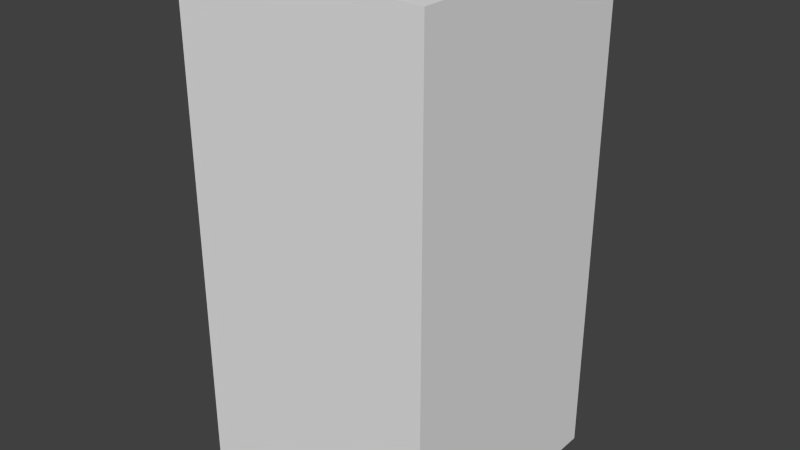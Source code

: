 # Source: yellowCircleTwo.blend  (saved by Blender 2.68.0; exported with 4.5.12 LTS)
import bpy
from mathutils import Matrix  # noqa: F401  (used for matrix-valued properties, if any)

bpy.ops.wm.read_factory_settings(use_empty=True)
scene = bpy.context.scene
scene.name = 'Scene'

# ---- collections
col_collection_1 = bpy.data.collections.new('Collection 1'); scene.collection.children.link(col_collection_1)

# ---- world
world_world = bpy.data.worlds.new('World'); scene.world = world_world
world_world.color = (0.05088, 0.05088, 0.05088)
world_world.use_sun_shadow = False
world_world.sun_shadow_jitter_overblur = 0.0
world_world.cycles.sampling_method = 'MANUAL'
world_world.cycles.sample_map_resolution = 256

# ---- meshes
me_yellowcircletwo = bpy.data.meshes.new('yellowCircleTwo')
me_yellowcircletwo.from_pydata([(-0.5, -0.5, -1.0), (-0.5, 0.5, -1.0), (0.5, 0.5, -1.0), (0.5, -0.5, -1.0), (-0.5, -0.5, 1.0), (-0.5, 0.5, 1.0), (0.5, 0.5, 1.0), (0.5, -0.5, 1.0)], [], [(4, 5, 1, 0), (5, 6, 2, 1), (6, 7, 3, 2), (7, 4, 0, 3), (0, 1, 2, 3), (7, 6, 5, 4)])
me_yellowcircletwo.use_remesh_preserve_volume = False
me_yellowcircletwo.use_remesh_preserve_attributes = False
me_yellowcircletwo.use_mirror_vertex_groups = False
me_yellowcircletwo.update()

# ---- objects
ob_yellowcircletwo = bpy.data.objects.new('yellowCircleTwo', me_yellowcircletwo)

# ---- transforms, parenting, visibility, modifiers, constraints
ob_yellowcircletwo.location = (0.0, 0.0, 0.0)
ob_yellowcircletwo.lineart.crease_threshold = 0.0

# ---- collection membership
col_collection_1.objects.link(ob_yellowcircletwo)

# ---- scene / render settings (as saved in the file)
scene.frame_start = 1; scene.frame_end = 250; scene.frame_set(1)
scene.render.engine = 'BLENDER_EEVEE_NEXT'
scene.render.image_settings.color_mode = 'RGB'
scene.render.image_settings.compression = 90
scene.render.resolution_percentage = 50
scene.render.dither_intensity = 0.0
scene.cycles.use_denoising = False
scene.cycles.samples = 10
scene.cycles.sampling_pattern = 'TABULATED_SOBOL'
scene.cycles.light_sampling_threshold = 0.0
scene.cycles.use_adaptive_sampling = False
scene.cycles.use_light_tree = False
scene.cycles.blur_glossy = 0.0
scene.cycles.volume_bounces = 1
scene.cycles.pixel_filter_type = 'GAUSSIAN'
scene.cycles.sample_clamp_indirect = 0.0
scene.view_settings.view_transform = 'Standard'
bpy.context.view_layer.update()

# ---- added for rendering (the .blend has no active camera and no usable light): camera, sun
cam_auto = bpy.data.cameras.new('AutoCamera')
cam_auto.lens = 50.0
cam_auto.sensor_width = 36.0
cam_auto.clip_end = 1000.0
ob_auto_camera = bpy.data.objects.new('AutoCamera', cam_auto)
scene.collection.objects.link(ob_auto_camera)
ob_auto_camera.location = (2.26633, -2.71959, 1.81306)
ob_auto_camera.rotation_euler = (1.09748, -7.21219e-08, 0.694738)
scene.camera = ob_auto_camera
light_auto_sun = bpy.data.lights.new('AutoSun', 'SUN')
light_auto_sun.energy = 3.0
light_auto_sun.angle = 0.0523599
ob_auto_sun = bpy.data.objects.new('AutoSun', light_auto_sun)
scene.collection.objects.link(ob_auto_sun)
ob_auto_sun.rotation_euler = (0.872665, 0.174533, 0.523599)
bpy.context.view_layer.update()
